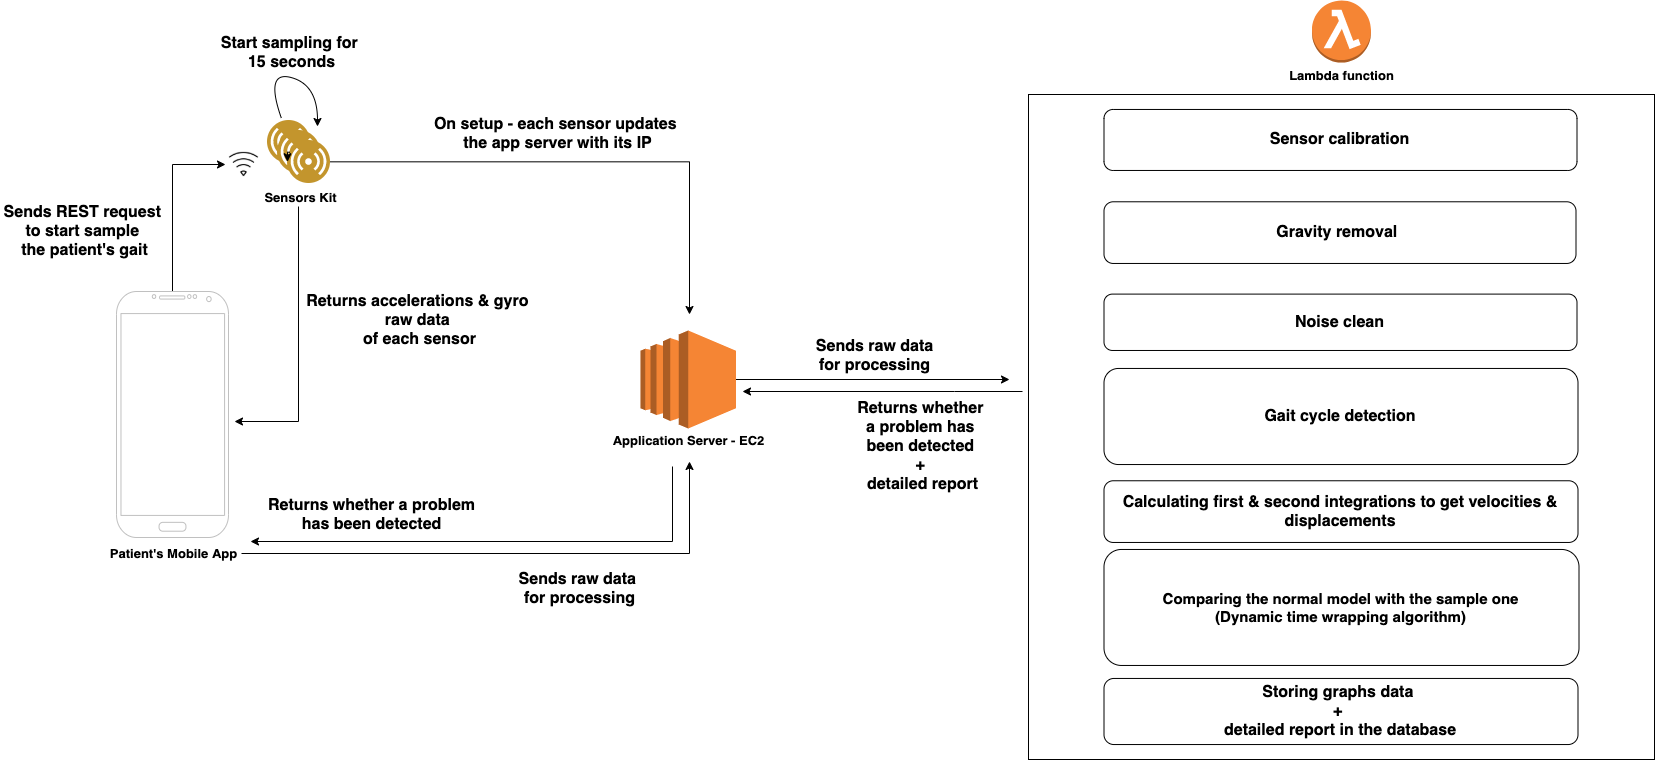

The diagram above was exported from draw.io. Its source (the exported page's mxGraphModel, read from the mxfile embedded in the PNG):
<mxGraphModel dx="2377" dy="1173" grid="0" gridSize="10" guides="1" tooltips="1" connect="1" arrows="1" fold="1" page="1" pageScale="1" pageWidth="1920" pageHeight="1200" background="none" math="0" shadow="0">
  <root>
    <mxCell id="0" />
    <mxCell id="1" parent="0" />
    <mxCell id="Wbw3Gu4q7iMQqeNuuVGj-12" style="edgeStyle=orthogonalEdgeStyle;rounded=0;orthogonalLoop=1;jettySize=auto;html=1;entryX=0;entryY=0.5;entryDx=0;entryDy=0;" parent="1" source="Wbw3Gu4q7iMQqeNuuVGj-1" target="Wbw3Gu4q7iMQqeNuuVGj-11" edge="1">
      <mxGeometry relative="1" as="geometry" />
    </mxCell>
    <mxCell id="Wbw3Gu4q7iMQqeNuuVGj-1" value="" style="verticalLabelPosition=bottom;verticalAlign=top;html=1;shadow=0;dashed=0;strokeWidth=1;shape=mxgraph.android.phone2;strokeColor=#c0c0c0;" parent="1" vertex="1">
      <mxGeometry x="142" y="319" width="112" height="246" as="geometry" />
    </mxCell>
    <mxCell id="Wbw3Gu4q7iMQqeNuuVGj-27" style="edgeStyle=orthogonalEdgeStyle;rounded=0;orthogonalLoop=1;jettySize=auto;html=1;" parent="1" source="Wbw3Gu4q7iMQqeNuuVGj-2" edge="1">
      <mxGeometry relative="1" as="geometry">
        <mxPoint x="715" y="489" as="targetPoint" />
      </mxGeometry>
    </mxCell>
    <mxCell id="Wbw3Gu4q7iMQqeNuuVGj-2" value="&lt;font size=&quot;1&quot;&gt;&lt;b style=&quot;font-size: 13px&quot;&gt;Patient's Mobile&amp;nbsp;App&lt;/b&gt;&lt;/font&gt;" style="text;html=1;align=center;verticalAlign=middle;resizable=0;points=[];autosize=1;" parent="1" vertex="1">
      <mxGeometry x="130" y="572" width="137" height="18" as="geometry" />
    </mxCell>
    <mxCell id="Wbw3Gu4q7iMQqeNuuVGj-8" value="" style="group" parent="1" vertex="1" connectable="0">
      <mxGeometry x="293" y="148" width="62.5" height="62.5" as="geometry" />
    </mxCell>
    <mxCell id="Wbw3Gu4q7iMQqeNuuVGj-6" value="" style="group" parent="Wbw3Gu4q7iMQqeNuuVGj-8" vertex="1" connectable="0">
      <mxGeometry width="62.5" height="62.5" as="geometry" />
    </mxCell>
    <mxCell id="Wbw3Gu4q7iMQqeNuuVGj-3" value="" style="aspect=fixed;perimeter=ellipsePerimeter;html=1;align=center;shadow=0;dashed=0;fontColor=#4277BB;labelBackgroundColor=#ffffff;fontSize=12;spacingTop=3;image;image=img/lib/ibm/users/sensor.svg;" parent="Wbw3Gu4q7iMQqeNuuVGj-6" vertex="1">
      <mxGeometry width="42.5" height="42.5" as="geometry" />
    </mxCell>
    <mxCell id="Wbw3Gu4q7iMQqeNuuVGj-4" value="" style="aspect=fixed;perimeter=ellipsePerimeter;html=1;align=center;shadow=0;dashed=0;fontColor=#4277BB;labelBackgroundColor=#ffffff;fontSize=12;spacingTop=3;image;image=img/lib/ibm/users/sensor.svg;" parent="Wbw3Gu4q7iMQqeNuuVGj-6" vertex="1">
      <mxGeometry x="10" y="10" width="42.5" height="42.5" as="geometry" />
    </mxCell>
    <mxCell id="Wbw3Gu4q7iMQqeNuuVGj-5" value="" style="aspect=fixed;perimeter=ellipsePerimeter;html=1;align=center;shadow=0;dashed=0;fontColor=#4277BB;labelBackgroundColor=#ffffff;fontSize=12;spacingTop=3;image;image=img/lib/ibm/users/sensor.svg;" parent="Wbw3Gu4q7iMQqeNuuVGj-6" vertex="1">
      <mxGeometry x="20" y="20" width="42.5" height="42.5" as="geometry" />
    </mxCell>
    <mxCell id="Wbw3Gu4q7iMQqeNuuVGj-25" style="edgeStyle=orthogonalEdgeStyle;rounded=0;orthogonalLoop=1;jettySize=auto;html=1;exitX=0;exitY=0.25;exitDx=0;exitDy=0;entryX=0;entryY=0.5;entryDx=0;entryDy=0;" parent="Wbw3Gu4q7iMQqeNuuVGj-6" source="Wbw3Gu4q7iMQqeNuuVGj-5" target="Wbw3Gu4q7iMQqeNuuVGj-5" edge="1">
      <mxGeometry relative="1" as="geometry" />
    </mxCell>
    <mxCell id="Wbw3Gu4q7iMQqeNuuVGj-23" style="edgeStyle=orthogonalEdgeStyle;rounded=0;orthogonalLoop=1;jettySize=auto;html=1;" parent="1" source="Wbw3Gu4q7iMQqeNuuVGj-10" edge="1">
      <mxGeometry relative="1" as="geometry">
        <mxPoint x="260" y="449" as="targetPoint" />
        <Array as="points">
          <mxPoint x="324" y="449" />
        </Array>
      </mxGeometry>
    </mxCell>
    <mxCell id="Wbw3Gu4q7iMQqeNuuVGj-10" value="&lt;font size=&quot;1&quot;&gt;&lt;b style=&quot;font-size: 13px&quot;&gt;Sensors Kit&lt;/b&gt;&lt;/font&gt;" style="text;html=1;align=center;verticalAlign=middle;resizable=0;points=[];autosize=1;" parent="1" vertex="1">
      <mxGeometry x="285" y="216" width="82" height="18" as="geometry" />
    </mxCell>
    <mxCell id="Wbw3Gu4q7iMQqeNuuVGj-11" value="" style="shape=image;html=1;verticalAlign=top;verticalLabelPosition=bottom;labelBackgroundColor=#ffffff;imageAspect=0;aspect=fixed;image=https://cdn3.iconfinder.com/data/icons/basic-user-interface-5/64/wifi_internet_hotspot_wireless_connection_connect_gsm_network_1-128.png" parent="1" vertex="1">
      <mxGeometry x="251" y="173.5" width="37" height="37" as="geometry" />
    </mxCell>
    <mxCell id="Wbw3Gu4q7iMQqeNuuVGj-13" value="&lt;span style=&quot;font-size: 16px&quot;&gt;&lt;b&gt;Sends REST request &lt;br&gt;to start sample &lt;br&gt;the patient's gait&lt;/b&gt;&lt;/span&gt;" style="text;html=1;align=center;verticalAlign=middle;resizable=0;points=[];autosize=1;" parent="1" vertex="1">
      <mxGeometry x="26" y="234" width="167" height="49" as="geometry" />
    </mxCell>
    <mxCell id="Wbw3Gu4q7iMQqeNuuVGj-15" value="" style="curved=1;endArrow=classic;html=1;" parent="1" edge="1">
      <mxGeometry width="50" height="50" relative="1" as="geometry">
        <mxPoint x="307" y="146" as="sourcePoint" />
        <mxPoint x="343" y="154" as="targetPoint" />
        <Array as="points">
          <mxPoint x="290" y="98" />
          <mxPoint x="343" y="112" />
        </Array>
      </mxGeometry>
    </mxCell>
    <mxCell id="Wbw3Gu4q7iMQqeNuuVGj-16" value="&lt;font style=&quot;font-size: 16px&quot;&gt;&lt;b&gt;Start sampling for &lt;br&gt;15 seconds&lt;/b&gt;&lt;/font&gt;" style="text;html=1;align=center;verticalAlign=middle;resizable=0;points=[];autosize=1;" parent="1" vertex="1">
      <mxGeometry x="243" y="63" width="147" height="34" as="geometry" />
    </mxCell>
    <mxCell id="Wbw3Gu4q7iMQqeNuuVGj-33" style="edgeStyle=orthogonalEdgeStyle;rounded=0;orthogonalLoop=1;jettySize=auto;html=1;" parent="1" source="Wbw3Gu4q7iMQqeNuuVGj-17" edge="1">
      <mxGeometry relative="1" as="geometry">
        <mxPoint x="1035" y="407" as="targetPoint" />
      </mxGeometry>
    </mxCell>
    <mxCell id="Wbw3Gu4q7iMQqeNuuVGj-17" value="" style="outlineConnect=0;dashed=0;verticalLabelPosition=bottom;verticalAlign=top;align=center;html=1;shape=mxgraph.aws3.ec2;fillColor=#F58534;gradientColor=none;" parent="1" vertex="1">
      <mxGeometry x="666" y="358" width="95.5" height="98" as="geometry" />
    </mxCell>
    <mxCell id="Wbw3Gu4q7iMQqeNuuVGj-29" style="edgeStyle=orthogonalEdgeStyle;rounded=0;orthogonalLoop=1;jettySize=auto;html=1;" parent="1" edge="1">
      <mxGeometry relative="1" as="geometry">
        <mxPoint x="276" y="569" as="targetPoint" />
        <mxPoint x="698" y="494" as="sourcePoint" />
        <Array as="points">
          <mxPoint x="698" y="569" />
        </Array>
      </mxGeometry>
    </mxCell>
    <mxCell id="Wbw3Gu4q7iMQqeNuuVGj-18" value="&lt;font size=&quot;1&quot;&gt;&lt;b style=&quot;font-size: 13px&quot;&gt;Application Server - EC2&lt;/b&gt;&lt;/font&gt;" style="text;html=1;align=center;verticalAlign=middle;resizable=0;points=[];autosize=1;" parent="1" vertex="1">
      <mxGeometry x="632.75" y="459" width="162" height="18" as="geometry" />
    </mxCell>
    <mxCell id="Wbw3Gu4q7iMQqeNuuVGj-20" value="&lt;font style=&quot;font-size: 16px&quot;&gt;&lt;b&gt;On setup - each sensor updates &lt;br&gt;the app server with its IP&lt;/b&gt;&lt;/font&gt;" style="text;html=1;align=center;verticalAlign=middle;resizable=0;points=[];autosize=1;" parent="1" vertex="1">
      <mxGeometry x="456" y="144" width="253" height="34" as="geometry" />
    </mxCell>
    <mxCell id="Wbw3Gu4q7iMQqeNuuVGj-24" value="&lt;font style=&quot;font-size: 16px&quot;&gt;&lt;b&gt;Returns accelerations &amp;amp; gyro &lt;br&gt;raw data &lt;br&gt;of each sensor&lt;/b&gt;&lt;/font&gt;" style="text;html=1;align=center;verticalAlign=middle;resizable=0;points=[];autosize=1;" parent="1" vertex="1">
      <mxGeometry x="329" y="323" width="232" height="49" as="geometry" />
    </mxCell>
    <mxCell id="Wbw3Gu4q7iMQqeNuuVGj-26" style="edgeStyle=orthogonalEdgeStyle;rounded=0;orthogonalLoop=1;jettySize=auto;html=1;" parent="1" source="Wbw3Gu4q7iMQqeNuuVGj-5" edge="1">
      <mxGeometry relative="1" as="geometry">
        <mxPoint x="715" y="342" as="targetPoint" />
      </mxGeometry>
    </mxCell>
    <mxCell id="Wbw3Gu4q7iMQqeNuuVGj-28" value="&lt;font style=&quot;font-size: 16px&quot;&gt;&lt;b&gt;Sends raw data &lt;br&gt;for processing&lt;/b&gt;&lt;/font&gt;" style="text;html=1;align=center;verticalAlign=middle;resizable=0;points=[];autosize=1;" parent="1" vertex="1">
      <mxGeometry x="542" y="599" width="127" height="34" as="geometry" />
    </mxCell>
    <mxCell id="Wbw3Gu4q7iMQqeNuuVGj-31" value="&lt;font style=&quot;font-size: 16px&quot;&gt;&lt;b&gt;Returns whether a problem&lt;br&gt;has been detected&lt;/b&gt;&lt;/font&gt;" style="text;html=1;align=center;verticalAlign=middle;resizable=0;points=[];autosize=1;" parent="1" vertex="1">
      <mxGeometry x="288" y="525" width="217" height="34" as="geometry" />
    </mxCell>
    <mxCell id="Wbw3Gu4q7iMQqeNuuVGj-35" style="edgeStyle=orthogonalEdgeStyle;rounded=0;orthogonalLoop=1;jettySize=auto;html=1;" parent="1" edge="1">
      <mxGeometry relative="1" as="geometry">
        <mxPoint x="768" y="419" as="targetPoint" />
        <mxPoint x="1048" y="419" as="sourcePoint" />
        <Array as="points">
          <mxPoint x="980" y="419" />
          <mxPoint x="980" y="419" />
        </Array>
      </mxGeometry>
    </mxCell>
    <mxCell id="Wbw3Gu4q7iMQqeNuuVGj-32" value="" style="outlineConnect=0;dashed=0;verticalLabelPosition=bottom;verticalAlign=top;align=center;html=1;shape=mxgraph.aws3.lambda_function;fillColor=#F58534;gradientColor=none;" parent="1" vertex="1">
      <mxGeometry x="1337.5" y="28" width="59" height="62" as="geometry" />
    </mxCell>
    <mxCell id="Wbw3Gu4q7iMQqeNuuVGj-34" value="&lt;font style=&quot;font-size: 16px&quot;&gt;&lt;b&gt;Sends raw data&lt;br&gt;for processing&lt;/b&gt;&lt;/font&gt;" style="text;html=1;align=center;verticalAlign=middle;resizable=0;points=[];autosize=1;" parent="1" vertex="1">
      <mxGeometry x="836" y="366" width="127" height="34" as="geometry" />
    </mxCell>
    <mxCell id="Wbw3Gu4q7iMQqeNuuVGj-36" value="&lt;font style=&quot;font-size: 16px&quot;&gt;&lt;b&gt;Returns whether &lt;br&gt;a problem has &lt;br&gt;been&amp;nbsp;detected &lt;br&gt;+ &lt;br&gt;detailed report&lt;/b&gt;&lt;/font&gt;" style="text;html=1;align=center;verticalAlign=middle;resizable=0;points=[];autosize=1;" parent="1" vertex="1">
      <mxGeometry x="880" y="434" width="136" height="79" as="geometry" />
    </mxCell>
    <mxCell id="Wbw3Gu4q7iMQqeNuuVGj-37" value="&lt;b&gt;&lt;font style=&quot;font-size: 13px&quot;&gt;Lambda function&lt;/font&gt;&lt;/b&gt;" style="text;html=1;align=center;verticalAlign=middle;resizable=0;points=[];autosize=1;" parent="1" vertex="1">
      <mxGeometry x="1309.5" y="94" width="115" height="18" as="geometry" />
    </mxCell>
    <mxCell id="Wbw3Gu4q7iMQqeNuuVGj-49" value="" style="group;labelBackgroundColor=none;fontColor=#000000;" parent="1" vertex="1" connectable="0">
      <mxGeometry x="1054" y="122" width="626" height="665" as="geometry" />
    </mxCell>
    <mxCell id="Wbw3Gu4q7iMQqeNuuVGj-38" value="" style="rounded=0;whiteSpace=wrap;html=1;" parent="Wbw3Gu4q7iMQqeNuuVGj-49" vertex="1">
      <mxGeometry width="626" height="665" as="geometry" />
    </mxCell>
    <mxCell id="Wbw3Gu4q7iMQqeNuuVGj-39" value="&lt;b style=&quot;font-size: 16px&quot;&gt;&lt;font style=&quot;font-size: 16px&quot;&gt;Sensor calibrat&lt;/font&gt;&lt;font style=&quot;font-size: 16px&quot;&gt;ion&lt;/font&gt;&lt;/b&gt;" style="rounded=1;whiteSpace=wrap;html=1;" parent="Wbw3Gu4q7iMQqeNuuVGj-49" vertex="1">
      <mxGeometry x="75.49593406593402" y="14.959130434782622" width="473" height="61" as="geometry" />
    </mxCell>
    <mxCell id="Wbw3Gu4q7iMQqeNuuVGj-40" value="&lt;b&gt;&lt;font style=&quot;font-size: 16px&quot;&gt;Gravity removal&amp;nbsp;&lt;/font&gt;&lt;/b&gt;" style="rounded=1;whiteSpace=wrap;html=1;" parent="Wbw3Gu4q7iMQqeNuuVGj-49" vertex="1">
      <mxGeometry x="75.49593406593402" y="107.27913043478262" width="472" height="61.68" as="geometry" />
    </mxCell>
    <mxCell id="Wbw3Gu4q7iMQqeNuuVGj-41" value="&lt;b&gt;&lt;font style=&quot;font-size: 16px&quot;&gt;Noise clean&lt;/font&gt;&lt;/b&gt;" style="rounded=1;whiteSpace=wrap;html=1;" parent="Wbw3Gu4q7iMQqeNuuVGj-49" vertex="1">
      <mxGeometry x="75.49593406593402" y="199.5991304347826" width="473" height="56.36" as="geometry" />
    </mxCell>
    <mxCell id="Wbw3Gu4q7iMQqeNuuVGj-42" value="&lt;b&gt;&lt;font style=&quot;font-size: 16px&quot;&gt;Gait cycle detection&lt;/font&gt;&lt;/b&gt;" style="rounded=1;whiteSpace=wrap;html=1;" parent="Wbw3Gu4q7iMQqeNuuVGj-49" vertex="1">
      <mxGeometry x="75.49593406593402" y="273.95913043478265" width="474" height="96.07" as="geometry" />
    </mxCell>
    <mxCell id="Wbw3Gu4q7iMQqeNuuVGj-43" value="&lt;b&gt;&lt;font style=&quot;font-size: 16px&quot;&gt;Calculating first &amp;amp; second integrations to get velocities &amp;amp; displacements&lt;/font&gt;&lt;/b&gt;" style="rounded=1;whiteSpace=wrap;html=1;" parent="Wbw3Gu4q7iMQqeNuuVGj-49" vertex="1">
      <mxGeometry x="75.49593406593402" y="386.2591304347826" width="474" height="61.7" as="geometry" />
    </mxCell>
    <mxCell id="Wbw3Gu4q7iMQqeNuuVGj-44" value="&lt;b style=&quot;font-size: 15px&quot;&gt;Comparing the normal model with the sample one&lt;br&gt;(Dynamic time wrapping algorithm)&lt;/b&gt;" style="rounded=1;whiteSpace=wrap;html=1;" parent="Wbw3Gu4q7iMQqeNuuVGj-49" vertex="1">
      <mxGeometry x="75.49593406593402" y="454.95913043478265" width="475" height="116" as="geometry" />
    </mxCell>
    <mxCell id="Wbw3Gu4q7iMQqeNuuVGj-47" value="&lt;b style=&quot;font-size: 16px&quot;&gt;&lt;font style=&quot;font-size: 16px&quot;&gt;Storing graphs data &lt;br&gt;+ &lt;br&gt;detailed report in the database&lt;/font&gt;&lt;/b&gt;" style="rounded=1;whiteSpace=wrap;html=1;" parent="Wbw3Gu4q7iMQqeNuuVGj-49" vertex="1">
      <mxGeometry x="75.49593406593402" y="583.9591304347827" width="474" height="66.07" as="geometry" />
    </mxCell>
  </root>
</mxGraphModel>